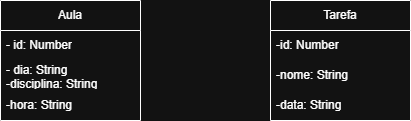

The diagram above was exported from draw.io. Its source (the exported page's mxGraphModel, read from the mxfile embedded in the PNG):
<mxGraphModel dx="1028" dy="595" grid="1" gridSize="10" guides="1" tooltips="1" connect="1" arrows="1" fold="1" page="1" pageScale="1" pageWidth="827" pageHeight="1169" math="0" shadow="0">
  <root>
    <mxCell id="0" />
    <mxCell id="1" parent="0" />
    <mxCell id="0n5iJvwyyGdpfDv1a_jN-1" parent="1" style="swimlane;fontStyle=0;childLayout=stackLayout;horizontal=1;startSize=30;horizontalStack=0;resizeParent=1;resizeParentMax=0;resizeLast=0;collapsible=1;marginBottom=0;whiteSpace=wrap;html=1;" value="Aula" vertex="1">
      <mxGeometry height="120" width="140" x="160" y="220" as="geometry" />
    </mxCell>
    <mxCell id="0n5iJvwyyGdpfDv1a_jN-2" parent="0n5iJvwyyGdpfDv1a_jN-1" style="text;strokeColor=none;fillColor=none;align=left;verticalAlign=middle;spacingLeft=4;spacingRight=4;overflow=hidden;points=[[0,0.5],[1,0.5]];portConstraint=eastwest;rotatable=0;whiteSpace=wrap;html=1;" value="- id: Number" vertex="1">
      <mxGeometry height="30" width="140" y="30" as="geometry" />
    </mxCell>
    <mxCell id="0n5iJvwyyGdpfDv1a_jN-3" parent="0n5iJvwyyGdpfDv1a_jN-1" style="text;strokeColor=none;fillColor=none;align=left;verticalAlign=middle;spacingLeft=4;spacingRight=4;overflow=hidden;points=[[0,0.5],[1,0.5]];portConstraint=eastwest;rotatable=0;whiteSpace=wrap;html=1;" value="- dia: String&lt;div&gt;-disciplina: String&lt;/div&gt;" vertex="1">
      <mxGeometry height="30" width="140" y="60" as="geometry" />
    </mxCell>
    <mxCell id="0n5iJvwyyGdpfDv1a_jN-4" parent="0n5iJvwyyGdpfDv1a_jN-1" style="text;strokeColor=none;fillColor=none;align=left;verticalAlign=middle;spacingLeft=4;spacingRight=4;overflow=hidden;points=[[0,0.5],[1,0.5]];portConstraint=eastwest;rotatable=0;whiteSpace=wrap;html=1;" value="-hora: String" vertex="1">
      <mxGeometry height="30" width="140" y="90" as="geometry" />
    </mxCell>
    <mxCell id="0n5iJvwyyGdpfDv1a_jN-5" parent="1" style="swimlane;fontStyle=0;childLayout=stackLayout;horizontal=1;startSize=30;horizontalStack=0;resizeParent=1;resizeParentMax=0;resizeLast=0;collapsible=1;marginBottom=0;whiteSpace=wrap;html=1;" value="Tarefa" vertex="1">
      <mxGeometry height="120" width="140" x="430" y="220" as="geometry" />
    </mxCell>
    <mxCell id="0n5iJvwyyGdpfDv1a_jN-6" parent="0n5iJvwyyGdpfDv1a_jN-5" style="text;strokeColor=none;fillColor=none;align=left;verticalAlign=middle;spacingLeft=4;spacingRight=4;overflow=hidden;points=[[0,0.5],[1,0.5]];portConstraint=eastwest;rotatable=0;whiteSpace=wrap;html=1;" value="-id: Number" vertex="1">
      <mxGeometry height="30" width="140" y="30" as="geometry" />
    </mxCell>
    <mxCell id="0n5iJvwyyGdpfDv1a_jN-7" parent="0n5iJvwyyGdpfDv1a_jN-5" style="text;strokeColor=none;fillColor=none;align=left;verticalAlign=middle;spacingLeft=4;spacingRight=4;overflow=hidden;points=[[0,0.5],[1,0.5]];portConstraint=eastwest;rotatable=0;whiteSpace=wrap;html=1;" value="-nome: String" vertex="1">
      <mxGeometry height="30" width="140" y="60" as="geometry" />
    </mxCell>
    <mxCell id="0n5iJvwyyGdpfDv1a_jN-8" parent="0n5iJvwyyGdpfDv1a_jN-5" style="text;strokeColor=none;fillColor=none;align=left;verticalAlign=middle;spacingLeft=4;spacingRight=4;overflow=hidden;points=[[0,0.5],[1,0.5]];portConstraint=eastwest;rotatable=0;whiteSpace=wrap;html=1;" value="-data: String" vertex="1">
      <mxGeometry height="30" width="140" y="90" as="geometry" />
    </mxCell>
  </root>
</mxGraphModel>